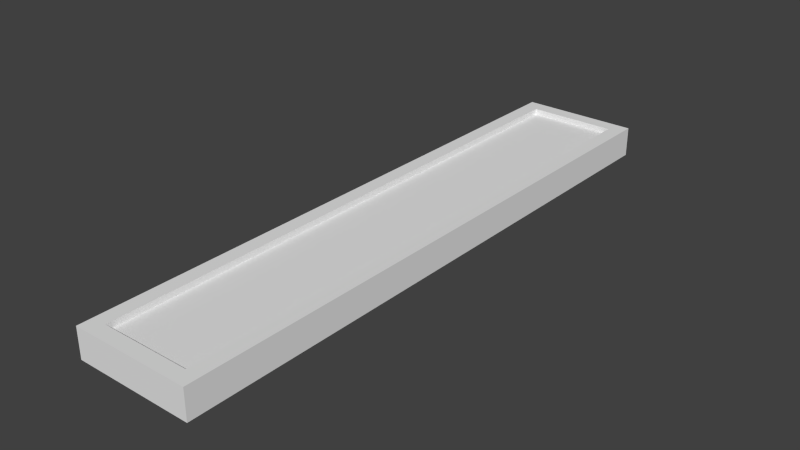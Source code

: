 # Source: LED.blend  (saved by Blender 2.72.0; exported with 4.5.12 LTS)
import bpy
from mathutils import Matrix  # noqa: F401  (used for matrix-valued properties, if any)

bpy.ops.wm.read_factory_settings(use_empty=True)
scene = bpy.context.scene
scene.name = 'Scene'

# ---- collections
col_collection_1 = bpy.data.collections.new('Collection 1'); scene.collection.children.link(col_collection_1)

# ---- world
world_world = bpy.data.worlds.new('World'); scene.world = world_world
world_world.color = (0.05088, 0.05088, 0.05088)
world_world.use_sun_shadow = False
world_world.sun_shadow_jitter_overblur = 0.0
world_world.cycles.sampling_method = 'MANUAL'
world_world.cycles.sample_map_resolution = 256

# ---- meshes
me_cube = bpy.data.meshes.new('Cube')
me_cube.from_pydata([(0.1, 1.9e-06, -0.5), (0.1, -1.9e-06, 0.5), (-0.1, -1.9e-06, 0.5), (-0.1, 1.9e-06, -0.5), (0.1, 0.05, -0.5), (0.1, 0.04999, 0.5), (-0.1, 0.04999, 0.5), (-0.1, 0.05, -0.5), (0.075, 0.04999, 0.5), (0.075, 0.05, -0.5), (-0.075, 0.04999, 0.5), (-0.075, 0.05, -0.5), (0.075, 0.04999, 0.475), (-0.075, 0.04999, 0.475), (0.075, 0.05, -0.475), (-0.075, 0.05, -0.475), (0.075, 0.04, 0.475), (-0.075, 0.04, 0.475), (0.075, 0.04, -0.475), (-0.075, 0.04, -0.475)], [], [(4, 5, 1, 0), (5, 8, 10, 6, 2, 1), (6, 7, 3, 2), (7, 11, 9, 4, 0, 3), (0, 1, 2, 3), (9, 14, 12, 8, 5, 4), (11, 15, 14, 9), (7, 6, 10, 13, 15, 11), (13, 10, 8, 12), (14, 15, 19, 18), (19, 17, 16, 18), (15, 13, 17, 19), (12, 14, 18, 16), (13, 12, 16, 17)])
_uv = me_cube.uv_layers.new(name='UVMap')
_uv.uv.foreach_set('vector', [0.975, 0.675, 0.825, 0.675, 0.825, 0.525, 0.975, 0.525, 0.525, 0.825, 0.5438, 0.825, 0.6563, 0.825, 0.675, 0.825, 0.675, 0.975, 0.525, 0.975, 0.825, 0.825, 0.825, 0.675, 0.975, 0.675, 0.975, 0.825, 0.525, 0.825, 0.525, 0.8062, 0.525, 0.6937, 0.525, 0.675, 0.675, 0.675, 0.675, 0.825, 0.675, 0.675, 0.675, 0.525, 0.825, 0.525, 0.825, 0.675, 0.5437, 0.525, 0.5437, 0.5287, 0.5438, 0.6712, 0.5438, 0.675, 0.525, 0.675, 0.525, 0.525, 0.6562, 0.525, 0.6562, 0.5287, 0.5437, 0.5287, 0.5437, 0.525, 0.675, 0.525, 0.675, 0.675, 0.6563, 0.675, 0.6563, 0.6712, 0.6562, 0.5287, 0.6562, 0.525, 0.6563, 0.6712, 0.6563, 0.675, 0.5438, 0.675, 0.5438, 0.6712, 0.735, 0.675, 0.735, 0.7875, 0.705, 0.7875, 0.705, 0.675, 0.475, 0.525, 0.475, 0.975, 0.025, 0.975, 0.025, 0.525, 0.795, 0.675, 0.795, 0.8175, 0.765, 0.8175, 0.765, 0.675, 0.795, 0.8175, 0.795, 0.675, 0.825, 0.675, 0.825, 0.8175, 0.765, 0.675, 0.765, 0.7875, 0.735, 0.7875, 0.735, 0.675])
me_cube.use_remesh_preserve_volume = False
me_cube.use_remesh_preserve_attributes = False
me_cube.use_mirror_vertex_groups = False
me_cube.update()

# ---- objects
ob_led = bpy.data.objects.new('LED', me_cube)

# ---- transforms, parenting, visibility, modifiers, constraints
ob_led.location = (0.0, 0.0, 0.0)
ob_led.rotation_euler = (1.571, -0.0, -3.142)
ob_led.lineart.crease_threshold = 0.0

# ---- collection membership
col_collection_1.objects.link(ob_led)

# ---- scene / render settings (as saved in the file)
scene.frame_start = 1; scene.frame_end = 250; scene.frame_set(3)
scene.render.engine = 'BLENDER_EEVEE_NEXT'
scene.render.resolution_percentage = 50
scene.render.dither_intensity = 0.0
scene.cycles.use_denoising = False
scene.cycles.samples = 10
scene.cycles.sampling_pattern = 'TABULATED_SOBOL'
scene.cycles.light_sampling_threshold = 0.0
scene.cycles.use_adaptive_sampling = False
scene.cycles.use_light_tree = False
scene.cycles.blur_glossy = 0.0
scene.cycles.pixel_filter_type = 'GAUSSIAN'
scene.cycles.sample_clamp_indirect = 0.0
scene.view_settings.view_transform = 'Standard'
bpy.context.view_layer.update()

# ---- added for rendering (the .blend has no active camera and no usable light): camera, sun
cam_auto = bpy.data.cameras.new('AutoCamera')
cam_auto.lens = 50.0
cam_auto.sensor_width = 36.0
cam_auto.clip_end = 1000.0
ob_auto_camera = bpy.data.objects.new('AutoCamera', cam_auto)
scene.collection.objects.link(ob_auto_camera)
ob_auto_camera.location = (0.944695, -1.13363, 0.780754)
ob_auto_camera.rotation_euler = (1.09748, -7.21219e-08, 0.694738)
scene.camera = ob_auto_camera
light_auto_sun = bpy.data.lights.new('AutoSun', 'SUN')
light_auto_sun.energy = 3.0
light_auto_sun.angle = 0.0523599
ob_auto_sun = bpy.data.objects.new('AutoSun', light_auto_sun)
scene.collection.objects.link(ob_auto_sun)
ob_auto_sun.rotation_euler = (0.872665, 0.174533, 0.523599)
bpy.context.view_layer.update()
